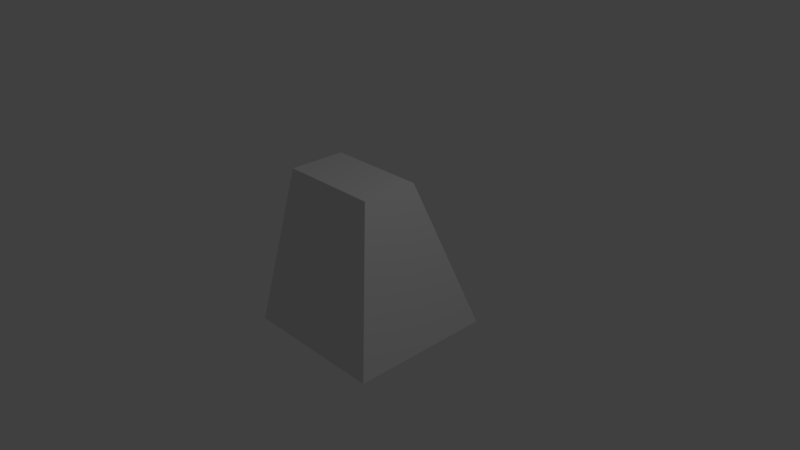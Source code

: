# Source: Upside_Down_Trapezoidal_Prism.blend  (saved by Blender 2.79.0; exported with 4.5.12 LTS)
import bpy
from mathutils import Matrix  # noqa: F401  (used for matrix-valued properties, if any)

bpy.ops.wm.read_factory_settings(use_empty=True)
scene = bpy.context.scene
scene.name = 'Scene'

# ---- collections
col_collection_1 = bpy.data.collections.new('Collection 1'); scene.collection.children.link(col_collection_1)

# ---- world
world_world = bpy.data.worlds.new('World'); scene.world = world_world
world_world.color = (0.05088, 0.05088, 0.05088)
world_world.use_sun_shadow = False
world_world.sun_shadow_jitter_overblur = 0.0
world_world.cycles.sampling_method = 'MANUAL'

# ---- cameras
cam_camera = bpy.data.cameras.new('Camera')
cam_camera.clip_end = 100.0
cam_camera.lens = 35.0
cam_camera.sensor_width = 32.0
cam_camera.sensor_height = 18.0
cam_camera.ortho_scale = 7.314
cam_camera.dof.focus_distance = 0.0
cam_camera.dof.aperture_fstop = 128.0

# ---- lights
light_lamp = bpy.data.lights.new('Lamp', 'POINT')
light_lamp.transmission_factor = 0.0
light_lamp.cutoff_distance = 30.0
light_lamp.energy = 100.0
light_lamp.shadow_buffer_clip_start = 1.001
light_lamp.shadow_soft_size = 0.1
light_lamp.shadow_maximum_resolution = 0.006
light_lamp.use_absolute_resolution = True

# ---- meshes
me_cube_001 = bpy.data.meshes.new('Cube.001')
me_cube_001.from_pydata([(-1.0, -1.0, -1.0), (-1.0, -0.4, 1.0), (-1.0, 1.0, -1.0), (-1.0, 0.4, 1.0), (1.0, -1.0, -1.0), (0.4, -0.4, 1.0), (1.0, 1.0, -1.0), (0.4, 0.4, 1.0), (-1.0, 0.3333, -1.0), (-1.0, -0.3333, -1.0), (-1.0, -0.8, -0.3333), (-1.0, -0.6, 0.3333), (-1.0, -0.3333, 1.0), (-1.0, 0.3333, 1.0), (-1.0, 0.6, 0.3333), (-1.0, 0.8, -0.3333), (0.3333, 1.0, -1.0), (-0.3333, 1.0, -1.0), (-0.3333, 0.4, 1.0), (0.3333, 0.4, 1.0), (0.6, 0.6, 0.3333), (0.8, 0.8, -0.3333), (1.0, -0.3333, -1.0), (1.0, 0.3333, -1.0), (0.4, 0.3333, 1.0), (0.4, -0.3333, 1.0), (0.6, -0.6, 0.3333), (0.8, -0.8, -0.3333), (-0.3333, -1.0, -1.0), (0.3333, -1.0, -1.0), (0.3333, -0.4, 1.0), (-0.3333, -0.4, 1.0), (0.3333, 0.3333, 1.0), (0.3333, -0.3333, 1.0), (-0.3333, 0.3333, 1.0), (-0.3333, -0.3333, 1.0), (-0.3333, 0.3333, -1.0), (-0.3333, -0.3333, -1.0), (0.3333, 0.3333, -1.0), (0.3333, -0.3333, -1.0), (0.3333, -0.8, -0.3333), (-0.3333, -0.8, -0.3333), (0.3333, -0.6, 0.3333), (-0.3333, -0.6, 0.3333), (0.8, 0.3333, -0.3333), (0.8, -0.3333, -0.3333), (0.6, 0.3333, 0.3333), (0.6, -0.3333, 0.3333), (-0.3333, 0.8, -0.3333), (0.3333, 0.8, -0.3333), (-0.3333, 0.6, 0.3333), (0.3333, 0.6, 0.3333), (-1.0, -0.3333, -0.3333), (-1.0, 0.3333, -0.3333), (-1.0, -0.3333, 0.3333), (-1.0, 0.3333, 0.3333)], [], [(55, 13, 3, 14), (51, 19, 7, 20), (47, 25, 5, 26), (43, 31, 1, 11), (39, 22, 4, 29), (35, 12, 1, 31), (25, 33, 30, 5), (33, 35, 31, 30), (7, 19, 32, 24), (24, 32, 33, 25), (19, 18, 34, 32), (32, 34, 35, 33), (18, 3, 13, 34), (34, 13, 12, 35), (9, 37, 28, 0), (37, 39, 29, 28), (2, 17, 36, 8), (8, 36, 37, 9), (17, 16, 38, 36), (36, 38, 39, 37), (16, 6, 23, 38), (38, 23, 22, 39), (28, 41, 10, 0), (41, 43, 11, 10), (4, 27, 40, 29), (29, 40, 41, 28), (27, 26, 42, 40), (40, 42, 43, 41), (26, 5, 30, 42), (42, 30, 31, 43), (22, 45, 27, 4), (45, 47, 26, 27), (6, 21, 44, 23), (23, 44, 45, 22), (21, 20, 46, 44), (44, 46, 47, 45), (20, 7, 24, 46), (46, 24, 25, 47), (16, 49, 21, 6), (49, 51, 20, 21), (2, 15, 48, 17), (17, 48, 49, 16), (15, 14, 50, 48), (48, 50, 51, 49), (14, 3, 18, 50), (50, 18, 19, 51), (8, 53, 15, 2), (53, 55, 14, 15), (0, 10, 52, 9), (9, 52, 53, 8), (10, 11, 54, 52), (52, 54, 55, 53), (11, 1, 12, 54), (54, 12, 13, 55)])
me_cube_001.use_remesh_preserve_volume = False
me_cube_001.use_remesh_preserve_attributes = False
me_cube_001.use_mirror_vertex_groups = False
me_cube_001.update()

# ---- objects
ob_cube = bpy.data.objects.new('Cube', me_cube_001)
ob_lamp = bpy.data.objects.new('Lamp', light_lamp)
ob_camera = bpy.data.objects.new('Camera', cam_camera)

# ---- transforms, parenting, visibility, modifiers, constraints
ob_cube.location = (0.0, 0.0, 0.0)
ob_cube.lineart.crease_threshold = 0.0
ob_lamp.location = (4.076, 1.005, 5.904)
ob_lamp.rotation_euler = (0.6503, 0.05522, 1.866)
ob_lamp.lock_rotations_4d = False
ob_lamp.empty_display_type = 'ARROWS'
ob_lamp.color = (0.0, 0.0, 0.0, 0.0)
ob_lamp.lineart.crease_threshold = 0.0
ob_camera.location = (7.481, -6.508, 5.344)
ob_camera.rotation_euler = (1.109, 0.0, 0.8149)
ob_camera.lock_rotations_4d = False
ob_camera.empty_display_type = 'ARROWS'
ob_camera.color = (0.0, 0.0, 0.0, 0.0)
ob_camera.display_type = 'WIRE'
ob_camera.lineart.crease_threshold = 0.0

# ---- collection membership
col_collection_1.objects.link(ob_cube)
col_collection_1.objects.link(ob_lamp)
col_collection_1.objects.link(ob_camera)

# ---- scene / render settings (as saved in the file)
scene.camera = ob_camera
scene.frame_start = 1; scene.frame_end = 250; scene.frame_set(1)
scene.render.engine = 'BLENDER_EEVEE_NEXT'
scene.render.resolution_percentage = 50
scene.render.dither_intensity = 0.0
scene.cycles.use_denoising = False
scene.cycles.samples = 128
scene.cycles.sampling_pattern = 'TABULATED_SOBOL'
scene.cycles.use_adaptive_sampling = False
scene.cycles.use_light_tree = False
scene.cycles.blur_glossy = 0.0
scene.cycles.sample_clamp_indirect = 0.0
scene.view_settings.view_transform = 'Standard'
bpy.context.view_layer.update()
